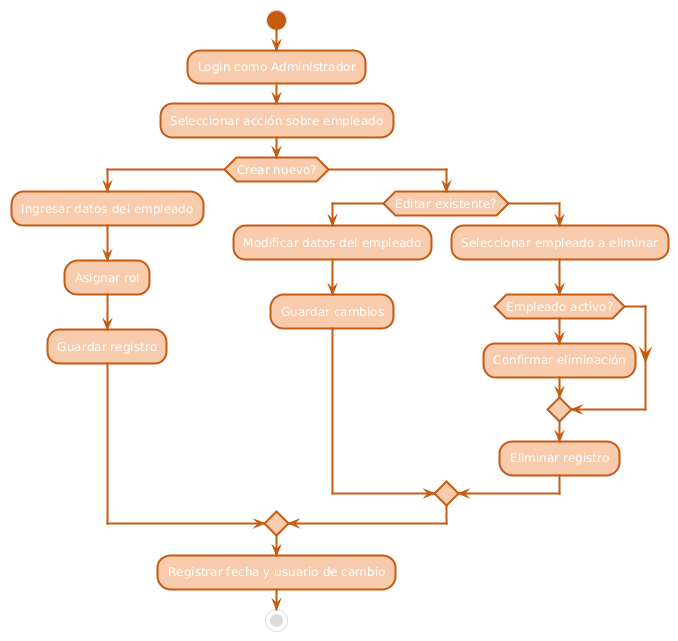

The diagram above was rendered by PlantUML. Its source (embedded in the PNG):
@startuml
skinparam backgroundColor #FFFFFF
skinparam activity {
  FontName Arial
  FontSize 12
  BorderColor #C55A11
  BorderThickness 2
  ArrowColor #C55A11
  BackgroundColor #F8CBAD
  StartColor #C55A11
  EndColor #C55A11
}

start
:Login como Administrador;
:Seleccionar acción sobre empleado;
if (Crear nuevo?) then (sí)
    :Ingresar datos del empleado;
    :Asignar rol;
    :Guardar registro;
else (no)
    if (Editar existente?) then (sí)
        :Modificar datos del empleado;
        :Guardar cambios;
    else (no)
        :Seleccionar empleado a eliminar;
        if (Empleado activo?) then (sí)
            :Confirmar eliminación;
        endif
        :Eliminar registro;
    endif
endif
:Registrar fecha y usuario de cambio;
stop
@enduml